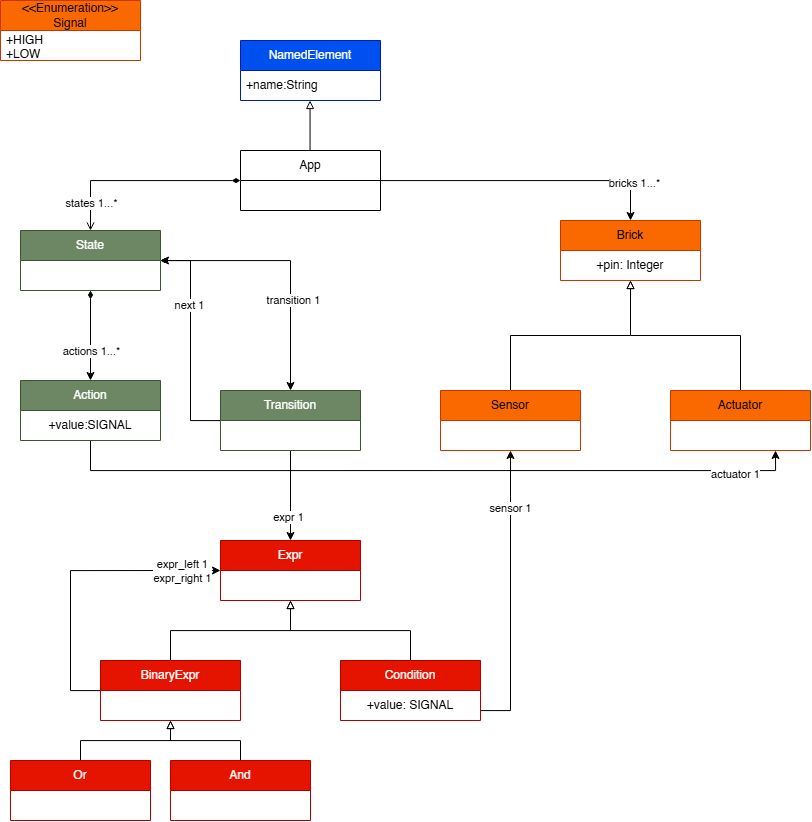

The diagram above was exported from draw.io. Its source (the exported page's mxGraphModel, read from the mxfile embedded in the PNG):
<mxGraphModel dx="1326" dy="849" grid="1" gridSize="10" guides="1" tooltips="1" connect="1" arrows="1" fold="1" page="1" pageScale="1" pageWidth="1169" pageHeight="827" math="0" shadow="0">
  <root>
    <mxCell id="0" />
    <mxCell id="1" parent="0" />
    <mxCell id="TjoYBY4mftuu6Z9rK3DQ-2" parent="1" style="swimlane;fontStyle=0;childLayout=stackLayout;horizontal=1;startSize=30;horizontalStack=0;resizeParent=1;resizeParentMax=0;resizeLast=0;collapsible=1;marginBottom=0;whiteSpace=wrap;html=1;fillColor=#0050ef;fontColor=#ffffff;strokeColor=#001DBC;" value="NamedElement" vertex="1">
      <mxGeometry height="60" width="140" x="260" y="90" as="geometry" />
    </mxCell>
    <mxCell id="TjoYBY4mftuu6Z9rK3DQ-3" parent="TjoYBY4mftuu6Z9rK3DQ-2" style="text;align=left;verticalAlign=middle;spacingLeft=4;spacingRight=4;overflow=hidden;points=[[0,0.5],[1,0.5]];portConstraint=eastwest;rotatable=0;whiteSpace=wrap;html=1;" value="+name:String" vertex="1">
      <mxGeometry height="30" width="140" y="30" as="geometry" />
    </mxCell>
    <mxCell id="h1lr-5cQ8G0tqtjSHxL0-15" edge="1" parent="1" source="h1lr-5cQ8G0tqtjSHxL0-3" style="edgeStyle=orthogonalEdgeStyle;rounded=0;orthogonalLoop=1;jettySize=auto;html=1;entryX=0.5;entryY=0;entryDx=0;entryDy=0;startArrow=diamondThin;startFill=1;" target="h1lr-5cQ8G0tqtjSHxL0-14">
      <mxGeometry relative="1" as="geometry" />
    </mxCell>
    <mxCell id="h1lr-5cQ8G0tqtjSHxL0-17" connectable="0" parent="h1lr-5cQ8G0tqtjSHxL0-15" style="edgeLabel;html=1;align=center;verticalAlign=middle;resizable=0;points=[];" value="actions 1...*" vertex="1">
      <mxGeometry relative="1" x="0.3237" as="geometry">
        <mxPoint as="offset" />
      </mxGeometry>
    </mxCell>
    <mxCell id="h1lr-5cQ8G0tqtjSHxL0-28" edge="1" parent="1" source="h1lr-5cQ8G0tqtjSHxL0-3" style="edgeStyle=orthogonalEdgeStyle;rounded=0;orthogonalLoop=1;jettySize=auto;html=1;entryX=0.5;entryY=0;entryDx=0;entryDy=0;startArrow=diamondThin;startFill=1;" target="h1lr-5cQ8G0tqtjSHxL0-18">
      <mxGeometry relative="1" as="geometry" />
    </mxCell>
    <mxCell id="h1lr-5cQ8G0tqtjSHxL0-29" connectable="0" parent="h1lr-5cQ8G0tqtjSHxL0-28" style="edgeLabel;html=1;align=center;verticalAlign=middle;resizable=0;points=[];" value="transition 1" vertex="1">
      <mxGeometry relative="1" x="0.2976" y="2" as="geometry">
        <mxPoint as="offset" />
      </mxGeometry>
    </mxCell>
    <mxCell id="h1lr-5cQ8G0tqtjSHxL0-3" parent="1" style="swimlane;fontStyle=0;childLayout=stackLayout;horizontal=1;startSize=30;horizontalStack=0;resizeParent=1;resizeParentMax=0;resizeLast=0;collapsible=1;marginBottom=0;whiteSpace=wrap;html=1;fillColor=#6d8764;fontColor=#ffffff;strokeColor=#3A5431;" value="State" vertex="1">
      <mxGeometry height="60" width="140" x="40" y="280" as="geometry" />
    </mxCell>
    <mxCell id="h1lr-5cQ8G0tqtjSHxL0-10" edge="1" parent="1" style="edgeStyle=orthogonalEdgeStyle;rounded=0;orthogonalLoop=1;jettySize=auto;html=1;entryX=0.5;entryY=1;entryDx=0;entryDy=0;endArrow=block;endFill=0;">
      <mxGeometry relative="1" as="geometry">
        <mxPoint x="329.55" y="200" as="sourcePoint" />
        <mxPoint x="329.55" y="150" as="targetPoint" />
      </mxGeometry>
    </mxCell>
    <mxCell id="h1lr-5cQ8G0tqtjSHxL0-12" edge="1" parent="1" source="h1lr-5cQ8G0tqtjSHxL0-7" style="edgeStyle=orthogonalEdgeStyle;rounded=0;orthogonalLoop=1;jettySize=auto;html=1;entryX=0.5;entryY=0;entryDx=0;entryDy=0;endArrow=open;endFill=0;startArrow=diamondThin;startFill=1;" target="h1lr-5cQ8G0tqtjSHxL0-3">
      <mxGeometry relative="1" as="geometry" />
    </mxCell>
    <mxCell id="h1lr-5cQ8G0tqtjSHxL0-16" connectable="0" parent="h1lr-5cQ8G0tqtjSHxL0-12" style="edgeLabel;html=1;align=center;verticalAlign=middle;resizable=0;points=[];" value="states 1...*" vertex="1">
      <mxGeometry relative="1" x="0.7278" as="geometry">
        <mxPoint as="offset" />
      </mxGeometry>
    </mxCell>
    <mxCell id="h1lr-5cQ8G0tqtjSHxL0-44" edge="1" parent="1" source="h1lr-5cQ8G0tqtjSHxL0-7" style="edgeStyle=orthogonalEdgeStyle;rounded=0;orthogonalLoop=1;jettySize=auto;html=1;entryX=0.5;entryY=0;entryDx=0;entryDy=0;" target="h1lr-5cQ8G0tqtjSHxL0-39">
      <mxGeometry relative="1" as="geometry" />
    </mxCell>
    <mxCell id="h1lr-5cQ8G0tqtjSHxL0-45" connectable="0" parent="h1lr-5cQ8G0tqtjSHxL0-44" style="edgeLabel;html=1;align=center;verticalAlign=middle;resizable=0;points=[];" value="bricks 1...*" vertex="1">
      <mxGeometry relative="1" x="0.7413" y="3" as="geometry">
        <mxPoint as="offset" />
      </mxGeometry>
    </mxCell>
    <mxCell id="h1lr-5cQ8G0tqtjSHxL0-7" parent="1" style="swimlane;fontStyle=0;childLayout=stackLayout;horizontal=1;startSize=30;horizontalStack=0;resizeParent=1;resizeParentMax=0;resizeLast=0;collapsible=1;marginBottom=0;whiteSpace=wrap;html=1;" value="App" vertex="1">
      <mxGeometry height="60" width="140" x="260" y="200" as="geometry" />
    </mxCell>
    <mxCell id="h1lr-5cQ8G0tqtjSHxL0-37" edge="1" parent="1" source="h1lr-5cQ8G0tqtjSHxL0-14" style="edgeStyle=orthogonalEdgeStyle;rounded=0;orthogonalLoop=1;jettySize=auto;html=1;entryX=0.75;entryY=1;entryDx=0;entryDy=0;" target="h1lr-5cQ8G0tqtjSHxL0-32">
      <mxGeometry relative="1" as="geometry">
        <Array as="points">
          <mxPoint x="110" y="520" />
          <mxPoint x="795" y="520" />
        </Array>
      </mxGeometry>
    </mxCell>
    <mxCell id="h1lr-5cQ8G0tqtjSHxL0-38" connectable="0" parent="h1lr-5cQ8G0tqtjSHxL0-37" style="edgeLabel;html=1;align=center;verticalAlign=middle;resizable=0;points=[];" value="actuator 1" vertex="1">
      <mxGeometry relative="1" x="0.8351" y="-3" as="geometry">
        <mxPoint as="offset" />
      </mxGeometry>
    </mxCell>
    <mxCell id="h1lr-5cQ8G0tqtjSHxL0-14" parent="1" style="swimlane;fontStyle=0;childLayout=stackLayout;horizontal=1;startSize=30;horizontalStack=0;resizeParent=1;resizeParentMax=0;resizeLast=0;collapsible=1;marginBottom=0;whiteSpace=wrap;html=1;fillColor=#6d8764;fontColor=#ffffff;strokeColor=#3A5431;" value="Action" vertex="1">
      <mxGeometry height="60" width="140" x="40" y="430" as="geometry" />
    </mxCell>
    <mxCell id="h1lr-5cQ8G0tqtjSHxL0-20" parent="h1lr-5cQ8G0tqtjSHxL0-14" style="text;html=1;whiteSpace=wrap;strokeColor=none;fillColor=none;align=center;verticalAlign=middle;rounded=0;" value="+value:SIGNAL" vertex="1">
      <mxGeometry height="30" width="140" y="30" as="geometry" />
    </mxCell>
    <mxCell id="h1lr-5cQ8G0tqtjSHxL0-24" edge="1" parent="1" source="h1lr-5cQ8G0tqtjSHxL0-18" style="edgeStyle=orthogonalEdgeStyle;rounded=0;orthogonalLoop=1;jettySize=auto;html=1;entryX=1;entryY=0.5;entryDx=0;entryDy=0;" target="h1lr-5cQ8G0tqtjSHxL0-3">
      <mxGeometry relative="1" as="geometry" />
    </mxCell>
    <mxCell id="h1lr-5cQ8G0tqtjSHxL0-26" connectable="0" parent="h1lr-5cQ8G0tqtjSHxL0-24" style="edgeLabel;html=1;align=center;verticalAlign=middle;resizable=0;points=[];" value="next 1" vertex="1">
      <mxGeometry relative="1" x="0.3288" y="2" as="geometry">
        <mxPoint as="offset" />
      </mxGeometry>
    </mxCell>
    <mxCell id="h1lr-5cQ8G0tqtjSHxL0-51" edge="1" parent="1" source="h1lr-5cQ8G0tqtjSHxL0-18" style="edgeStyle=orthogonalEdgeStyle;rounded=0;orthogonalLoop=1;jettySize=auto;html=1;entryX=0.5;entryY=0;entryDx=0;entryDy=0;" target="h1lr-5cQ8G0tqtjSHxL0-50">
      <mxGeometry relative="1" as="geometry" />
    </mxCell>
    <mxCell id="h1lr-5cQ8G0tqtjSHxL0-52" connectable="0" parent="h1lr-5cQ8G0tqtjSHxL0-51" style="edgeLabel;html=1;align=center;verticalAlign=middle;resizable=0;points=[];" value="expr 1" vertex="1">
      <mxGeometry relative="1" x="0.4606" y="-3" as="geometry">
        <mxPoint as="offset" />
      </mxGeometry>
    </mxCell>
    <mxCell id="h1lr-5cQ8G0tqtjSHxL0-18" parent="1" style="swimlane;fontStyle=0;childLayout=stackLayout;horizontal=1;startSize=30;horizontalStack=0;resizeParent=1;resizeParentMax=0;resizeLast=0;collapsible=1;marginBottom=0;whiteSpace=wrap;html=1;fillColor=#6d8764;fontColor=#ffffff;strokeColor=#3A5431;" value="Transition" vertex="1">
      <mxGeometry height="60" width="140" x="240" y="440" as="geometry" />
    </mxCell>
    <mxCell id="h1lr-5cQ8G0tqtjSHxL0-42" edge="1" parent="1" source="h1lr-5cQ8G0tqtjSHxL0-30" style="edgeStyle=orthogonalEdgeStyle;rounded=0;orthogonalLoop=1;jettySize=auto;html=1;entryX=0.5;entryY=1;entryDx=0;entryDy=0;endArrow=block;endFill=0;" target="h1lr-5cQ8G0tqtjSHxL0-40">
      <mxGeometry relative="1" as="geometry" />
    </mxCell>
    <mxCell id="h1lr-5cQ8G0tqtjSHxL0-30" parent="1" style="swimlane;fontStyle=0;childLayout=stackLayout;horizontal=1;startSize=30;horizontalStack=0;resizeParent=1;resizeParentMax=0;resizeLast=0;collapsible=1;marginBottom=0;whiteSpace=wrap;html=1;fillColor=#fa6800;fontColor=#000000;strokeColor=#C73500;" value="Sensor" vertex="1">
      <mxGeometry height="60" width="140" x="460" y="440" as="geometry" />
    </mxCell>
    <mxCell id="h1lr-5cQ8G0tqtjSHxL0-41" edge="1" parent="1" source="h1lr-5cQ8G0tqtjSHxL0-32" style="edgeStyle=orthogonalEdgeStyle;rounded=0;orthogonalLoop=1;jettySize=auto;html=1;entryX=0.5;entryY=1;entryDx=0;entryDy=0;endArrow=block;endFill=0;" target="h1lr-5cQ8G0tqtjSHxL0-40">
      <mxGeometry relative="1" as="geometry" />
    </mxCell>
    <mxCell id="h1lr-5cQ8G0tqtjSHxL0-32" parent="1" style="swimlane;fontStyle=0;childLayout=stackLayout;horizontal=1;startSize=30;horizontalStack=0;resizeParent=1;resizeParentMax=0;resizeLast=0;collapsible=1;marginBottom=0;whiteSpace=wrap;html=1;fillColor=#fa6800;fontColor=#000000;strokeColor=#C73500;" value="Actuator" vertex="1">
      <mxGeometry height="60" width="140" x="690" y="440" as="geometry" />
    </mxCell>
    <mxCell id="h1lr-5cQ8G0tqtjSHxL0-39" parent="1" style="swimlane;fontStyle=0;childLayout=stackLayout;horizontal=1;startSize=30;horizontalStack=0;resizeParent=1;resizeParentMax=0;resizeLast=0;collapsible=1;marginBottom=0;whiteSpace=wrap;html=1;fillColor=#fa6800;fontColor=#000000;strokeColor=#C73500;" value="Brick" vertex="1">
      <mxGeometry height="60" width="140" x="580" y="270" as="geometry" />
    </mxCell>
    <mxCell id="h1lr-5cQ8G0tqtjSHxL0-40" parent="1" style="text;html=1;whiteSpace=wrap;align=center;verticalAlign=middle;rounded=0;" value="+pin: Integer" vertex="1">
      <mxGeometry height="30" width="140" x="580" y="300" as="geometry" />
    </mxCell>
    <mxCell id="h1lr-5cQ8G0tqtjSHxL0-46" parent="1" style="swimlane;fontStyle=0;childLayout=stackLayout;horizontal=1;startSize=30;horizontalStack=0;resizeParent=1;resizeParentMax=0;resizeLast=0;collapsible=1;marginBottom=0;whiteSpace=wrap;html=1;fillColor=#fa6800;fontColor=#000000;strokeColor=#C73500;" value="&amp;lt;&amp;lt;Enumeration&amp;gt;&amp;gt;&lt;div&gt;Signal&lt;/div&gt;" vertex="1">
      <mxGeometry height="60" width="140" x="20" y="50" as="geometry" />
    </mxCell>
    <mxCell id="h1lr-5cQ8G0tqtjSHxL0-47" parent="h1lr-5cQ8G0tqtjSHxL0-46" style="text;align=left;verticalAlign=middle;spacingLeft=4;spacingRight=4;overflow=hidden;points=[[0,0.5],[1,0.5]];portConstraint=eastwest;rotatable=0;whiteSpace=wrap;html=1;" value="+HIGH&lt;div&gt;+LOW&lt;/div&gt;" vertex="1">
      <mxGeometry height="30" width="140" y="30" as="geometry" />
    </mxCell>
    <mxCell id="h1lr-5cQ8G0tqtjSHxL0-50" parent="1" style="swimlane;fontStyle=0;childLayout=stackLayout;horizontal=1;startSize=30;horizontalStack=0;resizeParent=1;resizeParentMax=0;resizeLast=0;collapsible=1;marginBottom=0;whiteSpace=wrap;html=1;fillColor=#e51400;fontColor=#ffffff;strokeColor=#B20000;" value="Expr" vertex="1">
      <mxGeometry height="60" width="140" x="240" y="590" as="geometry" />
    </mxCell>
    <mxCell id="h1lr-5cQ8G0tqtjSHxL0-56" edge="1" parent="1" source="h1lr-5cQ8G0tqtjSHxL0-53" style="edgeStyle=orthogonalEdgeStyle;rounded=0;orthogonalLoop=1;jettySize=auto;html=1;entryX=0.5;entryY=1;entryDx=0;entryDy=0;endArrow=block;endFill=0;" target="h1lr-5cQ8G0tqtjSHxL0-50">
      <mxGeometry relative="1" as="geometry" />
    </mxCell>
    <mxCell id="h1lr-5cQ8G0tqtjSHxL0-57" edge="1" parent="1" source="h1lr-5cQ8G0tqtjSHxL0-53" style="edgeStyle=orthogonalEdgeStyle;rounded=0;orthogonalLoop=1;jettySize=auto;html=1;entryX=0;entryY=0.5;entryDx=0;entryDy=0;" target="h1lr-5cQ8G0tqtjSHxL0-50">
      <mxGeometry relative="1" as="geometry">
        <Array as="points">
          <mxPoint x="90" y="740" />
          <mxPoint x="90" y="620" />
        </Array>
      </mxGeometry>
    </mxCell>
    <mxCell id="h1lr-5cQ8G0tqtjSHxL0-63" connectable="0" parent="h1lr-5cQ8G0tqtjSHxL0-57" style="edgeLabel;html=1;align=center;verticalAlign=middle;resizable=0;points=[];" value="expr_left 1&lt;div&gt;expr_right 1&lt;/div&gt;" vertex="1">
      <mxGeometry relative="1" x="0.8233" y="-4" as="geometry">
        <mxPoint x="-13" y="-4" as="offset" />
      </mxGeometry>
    </mxCell>
    <mxCell id="h1lr-5cQ8G0tqtjSHxL0-53" parent="1" style="swimlane;fontStyle=0;childLayout=stackLayout;horizontal=1;startSize=30;horizontalStack=0;resizeParent=1;resizeParentMax=0;resizeLast=0;collapsible=1;marginBottom=0;whiteSpace=wrap;html=1;fillColor=#e51400;fontColor=#ffffff;strokeColor=#B20000;" value="BinaryExpr" vertex="1">
      <mxGeometry height="60" width="140" x="120" y="710" as="geometry" />
    </mxCell>
    <mxCell id="h1lr-5cQ8G0tqtjSHxL0-59" edge="1" parent="1" source="h1lr-5cQ8G0tqtjSHxL0-58" style="edgeStyle=orthogonalEdgeStyle;rounded=0;orthogonalLoop=1;jettySize=auto;html=1;entryX=0.5;entryY=1;entryDx=0;entryDy=0;endArrow=block;endFill=0;" target="h1lr-5cQ8G0tqtjSHxL0-50">
      <mxGeometry relative="1" as="geometry">
        <Array as="points">
          <mxPoint x="430" y="680" />
          <mxPoint x="310" y="680" />
        </Array>
      </mxGeometry>
    </mxCell>
    <mxCell id="h1lr-5cQ8G0tqtjSHxL0-69" edge="1" parent="1" source="h1lr-5cQ8G0tqtjSHxL0-58" style="edgeStyle=orthogonalEdgeStyle;rounded=0;orthogonalLoop=1;jettySize=auto;html=1;entryX=0.5;entryY=1;entryDx=0;entryDy=0;" target="h1lr-5cQ8G0tqtjSHxL0-30">
      <mxGeometry relative="1" as="geometry">
        <Array as="points">
          <mxPoint x="530" y="760" />
        </Array>
      </mxGeometry>
    </mxCell>
    <mxCell id="h1lr-5cQ8G0tqtjSHxL0-70" connectable="0" parent="h1lr-5cQ8G0tqtjSHxL0-69" style="edgeLabel;html=1;align=center;verticalAlign=middle;resizable=0;points=[];" value="sensor 1" vertex="1">
      <mxGeometry relative="1" x="0.608" y="1" as="geometry">
        <mxPoint y="1" as="offset" />
      </mxGeometry>
    </mxCell>
    <mxCell id="h1lr-5cQ8G0tqtjSHxL0-58" parent="1" style="swimlane;fontStyle=0;childLayout=stackLayout;horizontal=1;startSize=30;horizontalStack=0;resizeParent=1;resizeParentMax=0;resizeLast=0;collapsible=1;marginBottom=0;whiteSpace=wrap;html=1;fillColor=#e51400;fontColor=#ffffff;strokeColor=#B20000;" value="Condition" vertex="1">
      <mxGeometry height="60" width="140" x="360" y="710" as="geometry" />
    </mxCell>
    <mxCell id="h1lr-5cQ8G0tqtjSHxL0-60" parent="h1lr-5cQ8G0tqtjSHxL0-58" style="text;html=1;whiteSpace=wrap;strokeColor=none;fillColor=none;align=center;verticalAlign=middle;rounded=0;" value="+value: SIGNAL" vertex="1">
      <mxGeometry height="30" width="140" y="30" as="geometry" />
    </mxCell>
    <mxCell id="h1lr-5cQ8G0tqtjSHxL0-68" edge="1" parent="1" source="h1lr-5cQ8G0tqtjSHxL0-64" style="edgeStyle=orthogonalEdgeStyle;rounded=0;orthogonalLoop=1;jettySize=auto;html=1;entryX=0.5;entryY=1;entryDx=0;entryDy=0;endArrow=block;endFill=0;" target="h1lr-5cQ8G0tqtjSHxL0-53">
      <mxGeometry relative="1" as="geometry" />
    </mxCell>
    <mxCell id="h1lr-5cQ8G0tqtjSHxL0-64" parent="1" style="swimlane;fontStyle=0;childLayout=stackLayout;horizontal=1;startSize=30;horizontalStack=0;resizeParent=1;resizeParentMax=0;resizeLast=0;collapsible=1;marginBottom=0;whiteSpace=wrap;html=1;fillColor=#e51400;fontColor=#ffffff;strokeColor=#B20000;" value="Or" vertex="1">
      <mxGeometry height="60" width="140" x="30" y="810" as="geometry" />
    </mxCell>
    <mxCell id="h1lr-5cQ8G0tqtjSHxL0-67" edge="1" parent="1" source="h1lr-5cQ8G0tqtjSHxL0-66" style="edgeStyle=orthogonalEdgeStyle;rounded=0;orthogonalLoop=1;jettySize=auto;html=1;entryX=0.5;entryY=1;entryDx=0;entryDy=0;endArrow=block;endFill=0;" target="h1lr-5cQ8G0tqtjSHxL0-53">
      <mxGeometry relative="1" as="geometry" />
    </mxCell>
    <mxCell id="h1lr-5cQ8G0tqtjSHxL0-66" parent="1" style="swimlane;fontStyle=0;childLayout=stackLayout;horizontal=1;startSize=30;horizontalStack=0;resizeParent=1;resizeParentMax=0;resizeLast=0;collapsible=1;marginBottom=0;whiteSpace=wrap;html=1;fillColor=#e51400;fontColor=#ffffff;strokeColor=#B20000;" value="And" vertex="1">
      <mxGeometry height="60" width="140" x="190" y="810" as="geometry" />
    </mxCell>
  </root>
</mxGraphModel>